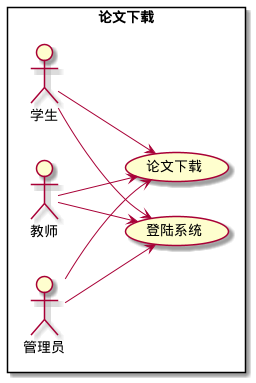

The diagram above was rendered by PlantUML. Its source (embedded in the PNG):
@startuml
left to right direction

rectangle "论文下载" {
    actor aa as "管理员"
    actor sa as "学生"
    actor ta as "教师"
    usecase login as "登陆系统"
    usecase download as "论文下载"
    aa --> login
    sa --> login
    ta --> login
    aa --> download
    sa --> download
    ta --> download
}

@enduml